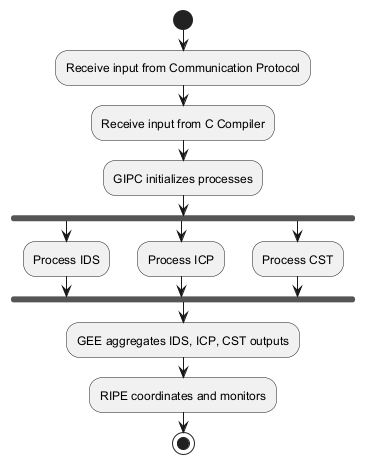

The diagram above was rendered by PlantUML. Its source (embedded in the PNG):
@startuml
start
:Receive input from Communication Protocol;
:Receive input from C Compiler;
:GIPC initializes processes;
fork
  :Process IDS;
fork again
  :Process ICP;
fork again
  :Process CST;
end fork
:GEE aggregates IDS, ICP, CST outputs;
:RIPE coordinates and monitors;
stop
@enduml